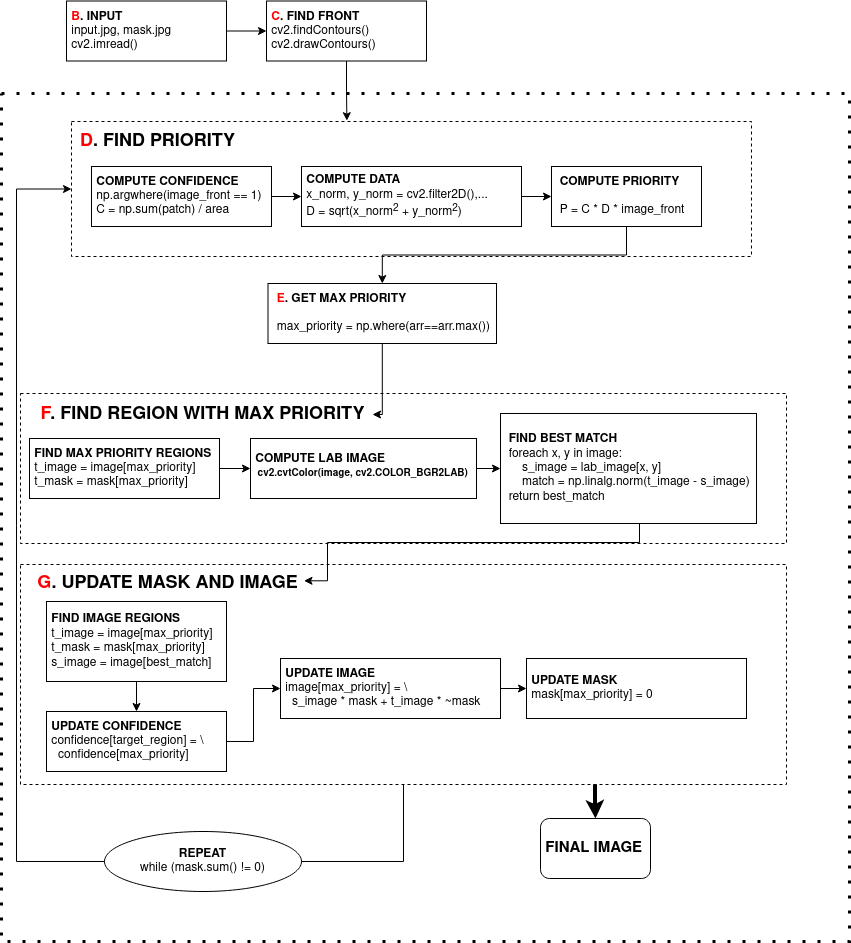

The diagram above was exported from draw.io. Its source (the exported page's mxGraphModel, read from the mxfile embedded in the PNG):
<mxGraphModel dx="1589" dy="877" grid="1" gridSize="10" guides="1" tooltips="1" connect="1" arrows="1" fold="1" page="1" pageScale="1" pageWidth="850" pageHeight="1100" math="0" shadow="0">
  <root>
    <mxCell id="0" />
    <mxCell id="1" parent="0" />
    <mxCell id="3iQAt0VynQiljGh56O1_-55" style="edgeStyle=orthogonalEdgeStyle;rounded=0;orthogonalLoop=1;jettySize=auto;html=1;exitX=0.5;exitY=1;exitDx=0;exitDy=0;entryX=0;entryY=0.5;entryDx=0;entryDy=0;fontSize=19;" edge="1" parent="1" source="3iQAt0VynQiljGh56O1_-21" target="3iQAt0VynQiljGh56O1_-12">
      <mxGeometry relative="1" as="geometry">
        <Array as="points">
          <mxPoint x="417" y="890" />
          <mxPoint x="30" y="890" />
          <mxPoint x="30" y="217" />
        </Array>
      </mxGeometry>
    </mxCell>
    <mxCell id="3iQAt0VynQiljGh56O1_-7" value="" style="whiteSpace=wrap;html=1;aspect=fixed;gradientColor=#ffffff;fillColor=none;dashed=1;dashPattern=1 4;fontSize=19;fontStyle=1;strokeWidth=3;" vertex="1" parent="1">
      <mxGeometry x="15" y="122" width="848" height="848" as="geometry" />
    </mxCell>
    <mxCell id="3iQAt0VynQiljGh56O1_-30" value="" style="edgeStyle=orthogonalEdgeStyle;rounded=0;orthogonalLoop=1;jettySize=auto;html=1;fontSize=19;" edge="1" parent="1" source="3iQAt0VynQiljGh56O1_-3" target="3iQAt0VynQiljGh56O1_-4">
      <mxGeometry relative="1" as="geometry" />
    </mxCell>
    <mxCell id="3iQAt0VynQiljGh56O1_-3" value="&lt;div align=&quot;left&quot;&gt;&lt;b&gt;&amp;nbsp;&lt;font color=&quot;#FF0000&quot;&gt;B&lt;/font&gt;. INPUT&lt;/b&gt;&lt;/div&gt;&lt;div align=&quot;left&quot;&gt;&amp;nbsp;input.jpg, mask.jpg&lt;br&gt;&lt;/div&gt;&lt;div align=&quot;left&quot;&gt;&amp;nbsp;cv2.imread()&lt;br&gt;&lt;/div&gt;" style="rounded=0;whiteSpace=wrap;html=1;align=left;" vertex="1" parent="1">
      <mxGeometry x="80" y="29.5" width="160" height="60" as="geometry" />
    </mxCell>
    <mxCell id="3iQAt0VynQiljGh56O1_-35" style="edgeStyle=orthogonalEdgeStyle;rounded=0;orthogonalLoop=1;jettySize=auto;html=1;exitX=0.5;exitY=1;exitDx=0;exitDy=0;entryX=0.405;entryY=-0.006;entryDx=0;entryDy=0;entryPerimeter=0;fontSize=19;" edge="1" parent="1" source="3iQAt0VynQiljGh56O1_-4" target="3iQAt0VynQiljGh56O1_-12">
      <mxGeometry relative="1" as="geometry" />
    </mxCell>
    <mxCell id="3iQAt0VynQiljGh56O1_-4" value="&lt;div align=&quot;left&quot;&gt;&lt;b&gt;&amp;nbsp;&lt;font color=&quot;#FF0000&quot;&gt;C&lt;/font&gt;. FIND FRONT&lt;br&gt;&lt;/b&gt;&lt;/div&gt;&lt;div align=&quot;left&quot;&gt;&amp;nbsp;cv2.findContours()&lt;br&gt;&amp;nbsp;cv2.drawContours()&lt;br&gt;&lt;/div&gt;" style="rounded=0;whiteSpace=wrap;html=1;align=left;" vertex="1" parent="1">
      <mxGeometry x="280" y="29.5" width="160" height="60" as="geometry" />
    </mxCell>
    <mxCell id="3iQAt0VynQiljGh56O1_-8" value="&lt;div&gt;&lt;b&gt;REPEAT&lt;/b&gt;&lt;br&gt;&lt;/div&gt;&lt;div&gt;while (mask.sum() != 0)&lt;/div&gt;" style="ellipse;whiteSpace=wrap;html=1;fillColor=default;gradientColor=#ffffff;" vertex="1" parent="1">
      <mxGeometry x="118" y="860" width="197" height="60" as="geometry" />
    </mxCell>
    <mxCell id="3iQAt0VynQiljGh56O1_-12" value="d" style="rounded=0;whiteSpace=wrap;html=1;fillColor=none;gradientColor=#ffffff;dashed=1;strokeColor=default;" vertex="1" parent="1">
      <mxGeometry x="85" y="150" width="680" height="135" as="geometry" />
    </mxCell>
    <mxCell id="3iQAt0VynQiljGh56O1_-36" value="" style="edgeStyle=orthogonalEdgeStyle;rounded=0;orthogonalLoop=1;jettySize=auto;html=1;fontSize=19;" edge="1" parent="1" source="3iQAt0VynQiljGh56O1_-9" target="3iQAt0VynQiljGh56O1_-10">
      <mxGeometry relative="1" as="geometry" />
    </mxCell>
    <mxCell id="3iQAt0VynQiljGh56O1_-9" value="&lt;div align=&quot;left&quot;&gt;&lt;b&gt;&amp;nbsp;COMPUTE CONFIDENCE&lt;br&gt;&lt;/b&gt;&lt;/div&gt;&lt;div align=&quot;left&quot;&gt;&amp;nbsp;np.argwhere(image_front == 1) &lt;br&gt;&amp;nbsp;C = np.sum(patch) / area&lt;br&gt;&lt;/div&gt;" style="rounded=0;whiteSpace=wrap;html=1;align=left;" vertex="1" parent="1">
      <mxGeometry x="105" y="195" width="180" height="60" as="geometry" />
    </mxCell>
    <mxCell id="3iQAt0VynQiljGh56O1_-41" value="" style="edgeStyle=orthogonalEdgeStyle;rounded=0;orthogonalLoop=1;jettySize=auto;html=1;fontSize=19;" edge="1" parent="1" source="3iQAt0VynQiljGh56O1_-10" target="3iQAt0VynQiljGh56O1_-11">
      <mxGeometry relative="1" as="geometry" />
    </mxCell>
    <mxCell id="3iQAt0VynQiljGh56O1_-10" value="&lt;div align=&quot;left&quot;&gt;&lt;b&gt;&amp;nbsp;COMPUTE DATA&lt;br&gt;&lt;/b&gt;&lt;/div&gt;&lt;div align=&quot;left&quot;&gt;&amp;nbsp;x_norm, y_norm = cv2.filter2D(),...&lt;/div&gt;&lt;div align=&quot;left&quot;&gt;&amp;nbsp;D = sqrt(x_norm&lt;sup&gt;2&lt;/sup&gt; + y_norm&lt;sup&gt;2&lt;/sup&gt;)&lt;sup&gt;&lt;br&gt;&lt;/sup&gt;&lt;/div&gt;" style="rounded=0;whiteSpace=wrap;html=1;align=left;" vertex="1" parent="1">
      <mxGeometry x="315" y="195" width="220" height="60" as="geometry" />
    </mxCell>
    <mxCell id="3iQAt0VynQiljGh56O1_-43" style="edgeStyle=orthogonalEdgeStyle;rounded=0;orthogonalLoop=1;jettySize=auto;html=1;exitX=0.5;exitY=1;exitDx=0;exitDy=0;fontSize=19;" edge="1" parent="1" source="3iQAt0VynQiljGh56O1_-11" target="3iQAt0VynQiljGh56O1_-15">
      <mxGeometry relative="1" as="geometry" />
    </mxCell>
    <mxCell id="3iQAt0VynQiljGh56O1_-11" value="&lt;div align=&quot;left&quot;&gt;&lt;b&gt;&amp;nbsp; COMPUTE PRIORITY&lt;br&gt;&lt;/b&gt;&lt;/div&gt;&lt;div align=&quot;left&quot;&gt;&lt;br&gt;&amp;nbsp; P = C * D * image_front&lt;br&gt;&lt;/div&gt;" style="rounded=0;whiteSpace=wrap;html=1;align=left;" vertex="1" parent="1">
      <mxGeometry x="565" y="195" width="150" height="60" as="geometry" />
    </mxCell>
    <mxCell id="3iQAt0VynQiljGh56O1_-13" value="Text" style="text;html=1;resizable=0;autosize=1;align=center;verticalAlign=middle;points=[];fillColor=none;strokeColor=none;rounded=0;dashed=1;" vertex="1" parent="1">
      <mxGeometry x="580" y="472" width="40" height="20" as="geometry" />
    </mxCell>
    <mxCell id="3iQAt0VynQiljGh56O1_-14" value="&lt;font size=&quot;1&quot;&gt;&lt;b style=&quot;font-size: 18px&quot;&gt;&lt;font color=&quot;#FF0000&quot;&gt;D&lt;/font&gt;. FIND PRIORITY&lt;/b&gt;&lt;/font&gt;" style="text;html=1;resizable=0;autosize=1;align=center;verticalAlign=middle;points=[];fillColor=none;strokeColor=none;rounded=0;dashed=1;" vertex="1" parent="1">
      <mxGeometry x="86" y="160" width="170" height="20" as="geometry" />
    </mxCell>
    <mxCell id="3iQAt0VynQiljGh56O1_-44" value="" style="edgeStyle=orthogonalEdgeStyle;rounded=0;orthogonalLoop=1;jettySize=auto;html=1;fontSize=19;" edge="1" parent="1" source="3iQAt0VynQiljGh56O1_-15" target="3iQAt0VynQiljGh56O1_-20">
      <mxGeometry relative="1" as="geometry">
        <Array as="points">
          <mxPoint x="396" y="443" />
        </Array>
      </mxGeometry>
    </mxCell>
    <mxCell id="3iQAt0VynQiljGh56O1_-15" value="&lt;div align=&quot;left&quot;&gt;&lt;b&gt;&amp;nbsp; &lt;font color=&quot;#FF0000&quot;&gt;E&lt;/font&gt;. GET MAX PRIORITY&lt;br&gt;&lt;/b&gt;&lt;/div&gt;&lt;div align=&quot;left&quot;&gt;&lt;br&gt;&amp;nbsp; max_priority = np.where(arr==arr.max())&lt;br&gt;&lt;/div&gt;" style="rounded=0;whiteSpace=wrap;html=1;align=left;" vertex="1" parent="1">
      <mxGeometry x="281.5" y="312" width="228.5" height="60" as="geometry" />
    </mxCell>
    <mxCell id="3iQAt0VynQiljGh56O1_-16" value="d" style="rounded=0;whiteSpace=wrap;html=1;fillColor=none;gradientColor=#ffffff;dashed=1;strokeColor=default;" vertex="1" parent="1">
      <mxGeometry x="34" y="422" width="766" height="150" as="geometry" />
    </mxCell>
    <mxCell id="3iQAt0VynQiljGh56O1_-48" value="" style="edgeStyle=orthogonalEdgeStyle;rounded=0;orthogonalLoop=1;jettySize=auto;html=1;fontSize=19;" edge="1" parent="1" source="3iQAt0VynQiljGh56O1_-17" target="3iQAt0VynQiljGh56O1_-18">
      <mxGeometry relative="1" as="geometry" />
    </mxCell>
    <mxCell id="3iQAt0VynQiljGh56O1_-17" value="&lt;div align=&quot;left&quot;&gt;&lt;b&gt;&amp;nbsp;FIND MAX PRIORITY REGIONS&lt;br&gt;&lt;/b&gt;&lt;/div&gt;&lt;div&gt;&amp;nbsp;t_image = image[max_priority]&lt;/div&gt;&lt;div&gt;&amp;nbsp;t_mask = mask[max_priority]&lt;/div&gt;" style="rounded=0;whiteSpace=wrap;html=1;align=left;" vertex="1" parent="1">
      <mxGeometry x="43" y="467" width="190" height="60" as="geometry" />
    </mxCell>
    <mxCell id="3iQAt0VynQiljGh56O1_-50" style="edgeStyle=orthogonalEdgeStyle;rounded=0;orthogonalLoop=1;jettySize=auto;html=1;exitX=1;exitY=0.5;exitDx=0;exitDy=0;entryX=0;entryY=0.5;entryDx=0;entryDy=0;fontSize=19;" edge="1" parent="1" source="3iQAt0VynQiljGh56O1_-18" target="3iQAt0VynQiljGh56O1_-19">
      <mxGeometry relative="1" as="geometry" />
    </mxCell>
    <mxCell id="3iQAt0VynQiljGh56O1_-18" value="&lt;div align=&quot;left&quot;&gt;&lt;b&gt;&amp;nbsp;COMPUTE LAB IMAGE&lt;br&gt;&lt;/b&gt;&lt;/div&gt;&lt;div align=&quot;left&quot;&gt;&lt;b&gt;&lt;sup&gt;&amp;nbsp; cv2.cvtColor(image, cv2.COLOR_BGR2LAB)&lt;/sup&gt;&lt;br&gt;&lt;/b&gt;&lt;/div&gt;" style="rounded=0;whiteSpace=wrap;html=1;align=left;" vertex="1" parent="1">
      <mxGeometry x="264" y="467" width="226" height="60" as="geometry" />
    </mxCell>
    <mxCell id="3iQAt0VynQiljGh56O1_-51" style="edgeStyle=orthogonalEdgeStyle;rounded=0;orthogonalLoop=1;jettySize=auto;html=1;exitX=0.5;exitY=1;exitDx=0;exitDy=0;fontSize=19;entryX=1.026;entryY=0.665;entryDx=0;entryDy=0;entryPerimeter=0;" edge="1" parent="1">
      <mxGeometry relative="1" as="geometry">
        <mxPoint x="653" y="546" as="sourcePoint" />
        <mxPoint x="317.5" y="609.3" as="targetPoint" />
        <Array as="points">
          <mxPoint x="653" y="571" />
          <mxPoint x="341" y="571" />
          <mxPoint x="341" y="609" />
        </Array>
      </mxGeometry>
    </mxCell>
    <mxCell id="3iQAt0VynQiljGh56O1_-19" value="&lt;div align=&quot;left&quot;&gt;&lt;b&gt;&amp;nbsp; FIND BEST MATCH&lt;br&gt;&lt;/b&gt;&lt;/div&gt;&lt;div align=&quot;left&quot;&gt;&lt;b&gt;&amp;nbsp; &lt;/b&gt;foreach x, y in image:&lt;/div&gt;&lt;div align=&quot;left&quot;&gt;&amp;nbsp;&amp;nbsp;&amp;nbsp;&amp;nbsp;&amp;nbsp; s_image = lab_image[x, y]&lt;br&gt;&lt;/div&gt;&lt;div align=&quot;left&quot;&gt;&amp;nbsp;&amp;nbsp;&amp;nbsp;&amp;nbsp;&amp;nbsp; match = np.linalg.norm(t_image - s_image)&lt;/div&gt;&lt;div align=&quot;left&quot;&gt;&amp;nbsp; return best_match&lt;br&gt;&lt;/div&gt;" style="rounded=0;whiteSpace=wrap;html=1;align=left;" vertex="1" parent="1">
      <mxGeometry x="514" y="442" width="256" height="110" as="geometry" />
    </mxCell>
    <mxCell id="3iQAt0VynQiljGh56O1_-20" value="&lt;font size=&quot;1&quot;&gt;&lt;b style=&quot;font-size: 18px&quot;&gt;&lt;font color=&quot;#FF0000&quot;&gt;F&lt;/font&gt;. FIND REGION WITH MAX PRIORITY&lt;br&gt;&lt;/b&gt;&lt;/font&gt;" style="text;html=1;resizable=0;autosize=1;align=center;verticalAlign=middle;points=[];fillColor=none;strokeColor=none;rounded=0;dashed=1;" vertex="1" parent="1">
      <mxGeometry x="46" y="433" width="340" height="20" as="geometry" />
    </mxCell>
    <mxCell id="3iQAt0VynQiljGh56O1_-62" style="edgeStyle=orthogonalEdgeStyle;rounded=0;orthogonalLoop=1;jettySize=auto;html=1;exitX=0.75;exitY=1;exitDx=0;exitDy=0;fontSize=15;strokeWidth=4;" edge="1" parent="1" source="3iQAt0VynQiljGh56O1_-21" target="3iQAt0VynQiljGh56O1_-58">
      <mxGeometry relative="1" as="geometry" />
    </mxCell>
    <mxCell id="3iQAt0VynQiljGh56O1_-21" value="" style="rounded=0;whiteSpace=wrap;html=1;fillColor=none;gradientColor=#ffffff;dashed=1;strokeColor=default;" vertex="1" parent="1">
      <mxGeometry x="34" y="593" width="766" height="220" as="geometry" />
    </mxCell>
    <mxCell id="3iQAt0VynQiljGh56O1_-64" value="" style="edgeStyle=orthogonalEdgeStyle;rounded=0;orthogonalLoop=1;jettySize=auto;html=1;fontSize=15;strokeWidth=1;" edge="1" parent="1" source="3iQAt0VynQiljGh56O1_-23" target="3iQAt0VynQiljGh56O1_-63">
      <mxGeometry relative="1" as="geometry" />
    </mxCell>
    <mxCell id="3iQAt0VynQiljGh56O1_-23" value="&lt;b&gt;&amp;nbsp;UPDATE CONFIDENCE&lt;/b&gt;&lt;br&gt;&lt;div align=&quot;left&quot;&gt;&amp;nbsp;confidence[target_region] = \&lt;/div&gt;&lt;div align=&quot;left&quot;&gt;&amp;nbsp;&amp;nbsp; confidence[max_priority]&lt;/div&gt;" style="rounded=0;whiteSpace=wrap;html=1;align=left;" vertex="1" parent="1">
      <mxGeometry x="60" y="740" width="180" height="60" as="geometry" />
    </mxCell>
    <mxCell id="3iQAt0VynQiljGh56O1_-25" value="&lt;font size=&quot;1&quot;&gt;&lt;b style=&quot;font-size: 18px&quot;&gt;&lt;font color=&quot;#FF0000&quot;&gt;G&lt;/font&gt;. UPDATE MASK AND IMAGE&lt;/b&gt;&lt;/font&gt;" style="text;html=1;resizable=0;autosize=1;align=center;verticalAlign=middle;points=[];fillColor=none;strokeColor=none;rounded=0;dashed=1;" vertex="1" parent="1">
      <mxGeometry x="41" y="602" width="280" height="20" as="geometry" />
    </mxCell>
    <mxCell id="3iQAt0VynQiljGh56O1_-52" value="" style="edgeStyle=orthogonalEdgeStyle;rounded=0;orthogonalLoop=1;jettySize=auto;html=1;fontSize=19;" edge="1" parent="1" source="3iQAt0VynQiljGh56O1_-26" target="3iQAt0VynQiljGh56O1_-23">
      <mxGeometry relative="1" as="geometry" />
    </mxCell>
    <mxCell id="3iQAt0VynQiljGh56O1_-26" value="&lt;div align=&quot;left&quot;&gt;&lt;b&gt;&amp;nbsp;FIND IMAGE REGIONS&lt;br&gt;&lt;/b&gt;&lt;/div&gt;&lt;div&gt;&amp;nbsp;t_image = image[max_priority]&lt;/div&gt;&lt;div&gt;&amp;nbsp;t_mask = mask[max_priority]&lt;/div&gt;&lt;div&gt;&amp;nbsp;s_image = image[best_match]&lt;br&gt;&lt;/div&gt;" style="rounded=0;whiteSpace=wrap;html=1;align=left;" vertex="1" parent="1">
      <mxGeometry x="60" y="630" width="180" height="80" as="geometry" />
    </mxCell>
    <mxCell id="3iQAt0VynQiljGh56O1_-27" value="&lt;b&gt;&amp;nbsp;UPDATE MASK&lt;/b&gt;&lt;br&gt;&lt;div align=&quot;left&quot;&gt;&amp;nbsp;mask[max_priority] = 0&lt;/div&gt;" style="rounded=0;whiteSpace=wrap;html=1;align=left;" vertex="1" parent="1">
      <mxGeometry x="540" y="687" width="220" height="60" as="geometry" />
    </mxCell>
    <mxCell id="3iQAt0VynQiljGh56O1_-58" value="&amp;nbsp;&lt;font size=&quot;1&quot;&gt;&lt;b style=&quot;font-size: 15px&quot;&gt;FINAL IMAGE&lt;/b&gt;&lt;/font&gt;" style="rounded=1;whiteSpace=wrap;html=1;align=left;" vertex="1" parent="1">
      <mxGeometry x="554" y="847" width="110" height="60" as="geometry" />
    </mxCell>
    <mxCell id="3iQAt0VynQiljGh56O1_-65" style="edgeStyle=orthogonalEdgeStyle;rounded=0;orthogonalLoop=1;jettySize=auto;html=1;exitX=1;exitY=0.5;exitDx=0;exitDy=0;entryX=0;entryY=0.5;entryDx=0;entryDy=0;fontSize=15;strokeWidth=1;" edge="1" parent="1" source="3iQAt0VynQiljGh56O1_-63" target="3iQAt0VynQiljGh56O1_-27">
      <mxGeometry relative="1" as="geometry" />
    </mxCell>
    <mxCell id="3iQAt0VynQiljGh56O1_-63" value="&lt;b&gt;&amp;nbsp;UPDATE IMAGE&lt;/b&gt;&lt;br&gt;&lt;div align=&quot;left&quot;&gt;&amp;nbsp;image[max_priority] = \&lt;/div&gt;&lt;div align=&quot;left&quot;&gt;&amp;nbsp;&amp;nbsp; s_image * mask + t_image * ~mask&lt;br&gt;&lt;/div&gt;" style="rounded=0;whiteSpace=wrap;html=1;align=left;" vertex="1" parent="1">
      <mxGeometry x="294" y="687" width="220" height="60" as="geometry" />
    </mxCell>
  </root>
</mxGraphModel>